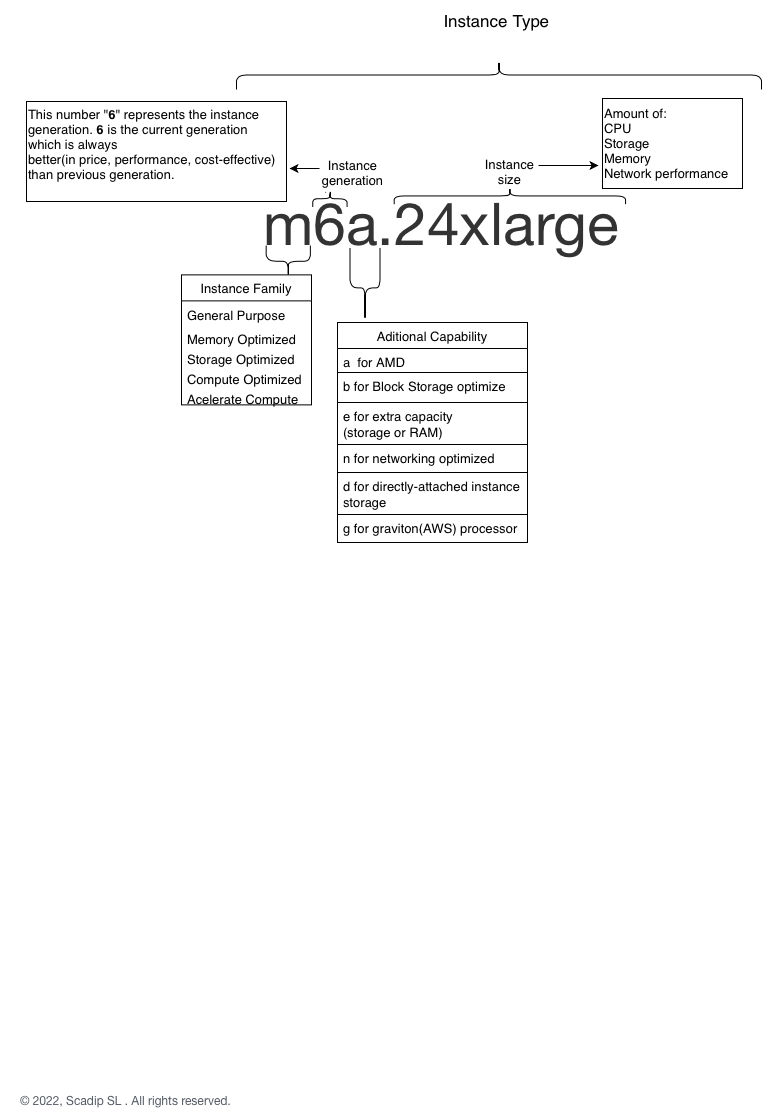

The diagram above was exported from draw.io. Its source (the exported page's mxGraphModel, read from the mxfile embedded in the PNG):
<mxGraphModel dx="1901" dy="1147" grid="1" gridSize="10" guides="1" tooltips="1" connect="1" arrows="1" fold="1" page="1" pageScale="1" pageWidth="827" pageHeight="1169" math="0" shadow="0">
  <root>
    <mxCell id="0" />
    <mxCell id="1" parent="0" />
    <mxCell id="2" parent="1" style="text;html=1;strokeColor=none;fillColor=none;align=center;verticalAlign=middle;whiteSpace=wrap;rounded=0;" value="&lt;span style=&quot;caret-color: rgb(51, 51, 51); color: rgb(51, 51, 51); font-family: AmazonEmber, &amp;quot;Helvetica Neue&amp;quot;, Helvetica, Arial, sans-serif; text-size-adjust: auto;&quot;&gt;&lt;font style=&quot;font-size: 59px;&quot;&gt;m6a.24xlarge&lt;/font&gt;&lt;/span&gt;" vertex="1">
      <mxGeometry height="70" width="260" x="310" y="238" as="geometry" />
    </mxCell>
    <mxCell id="3" parent="1" style="shape=curlyBracket;whiteSpace=wrap;html=1;rounded=1;fontSize=43;rotation=-90;size=0.5;" value="" vertex="1">
      <mxGeometry height="44.19" width="31.53" x="271.01" y="288.66999999999996" as="geometry" />
    </mxCell>
    <mxCell id="4" parent="1" style="shape=curlyBracket;whiteSpace=wrap;html=1;rounded=1;fontSize=43;rotation=-90;size=0.5;direction=west;" value="" vertex="1">
      <mxGeometry height="34.31" width="16.5" x="320.16999999999996" y="231.09" as="geometry" />
    </mxCell>
    <mxCell id="5" parent="1" style="text;html=1;align=center;verticalAlign=middle;resizable=0;points=[];autosize=1;strokeColor=none;fillColor=none;fontSize=13;" value="&lt;font style=&quot;font-size: 13px;&quot;&gt;Instance&lt;br&gt;generation&lt;br&gt;&lt;/font&gt;" vertex="1">
      <mxGeometry height="40" width="80" x="311" y="202" as="geometry" />
    </mxCell>
    <mxCell id="6" parent="1" style="shape=curlyBracket;whiteSpace=wrap;html=1;rounded=1;fontSize=43;rotation=-90;size=0.5;" value="" vertex="1">
      <mxGeometry height="30" width="79.75" x="323.63" y="322.38" as="geometry" />
    </mxCell>
    <mxCell id="7" parent="1" style="swimlane;fontStyle=0;childLayout=stackLayout;horizontal=1;startSize=26;fillColor=none;horizontalStack=0;resizeParent=1;resizeParentMax=0;resizeLast=0;collapsible=1;marginBottom=0;fontSize=13;" value="Aditional Capability" vertex="1">
      <mxGeometry height="220" width="190" x="336" y="372" as="geometry">
        <mxRectangle height="28" width="142" x="291" y="309" as="alternateBounds" />
      </mxGeometry>
    </mxCell>
    <mxCell id="8" parent="7" style="text;strokeColor=none;fillColor=none;align=left;verticalAlign=top;spacingLeft=4;spacingRight=4;overflow=hidden;rotatable=0;points=[[0,0.5],[1,0.5]];portConstraint=eastwest;fontSize=13;" value="a  for AMD" vertex="1">
      <mxGeometry height="24" width="190" y="26" as="geometry" />
    </mxCell>
    <mxCell id="9" parent="7" style="text;strokeColor=default;fillColor=none;align=left;verticalAlign=top;spacingLeft=4;spacingRight=4;overflow=hidden;rotatable=0;points=[[0,0.5],[1,0.5]];portConstraint=eastwest;fontSize=13;" value="b for Block Storage optimize" vertex="1">
      <mxGeometry height="30" width="190" y="50" as="geometry" />
    </mxCell>
    <mxCell id="10" parent="7" style="text;strokeColor=default;fillColor=none;align=left;verticalAlign=top;spacingLeft=4;spacingRight=4;overflow=hidden;rotatable=0;points=[[0,0.5],[1,0.5]];portConstraint=eastwest;fontSize=13;" value="e for extra capacity&#10;(storage or RAM)" vertex="1">
      <mxGeometry height="42" width="190" y="80" as="geometry" />
    </mxCell>
    <mxCell id="11" parent="7" style="text;strokeColor=none;fillColor=none;align=left;verticalAlign=top;spacingLeft=4;spacingRight=4;overflow=hidden;rotatable=0;points=[[0,0.5],[1,0.5]];portConstraint=eastwest;fontSize=13;" value="n for networking optimized" vertex="1">
      <mxGeometry height="28" width="190" y="122" as="geometry" />
    </mxCell>
    <mxCell id="12" parent="7" style="text;strokeColor=default;fillColor=none;align=left;verticalAlign=top;spacingLeft=4;spacingRight=4;overflow=hidden;rotatable=0;points=[[0,0.5],[1,0.5]];portConstraint=eastwest;fontSize=13;" value="d for directly-attached instance &#10;storage " vertex="1">
      <mxGeometry height="42" width="190" y="150" as="geometry" />
    </mxCell>
    <mxCell id="13" parent="7" style="text;strokeColor=none;fillColor=none;align=left;verticalAlign=top;spacingLeft=4;spacingRight=4;overflow=hidden;rotatable=0;points=[[0,0.5],[1,0.5]];portConstraint=eastwest;fontSize=13;" value="g for graviton(AWS) processor" vertex="1">
      <mxGeometry height="28" width="190" y="192" as="geometry" />
    </mxCell>
    <mxCell id="14" parent="1" style="shape=curlyBracket;whiteSpace=wrap;html=1;rounded=1;fontSize=43;rotation=-90;size=0.5;direction=west;" value="" vertex="1">
      <mxGeometry height="231.37" width="16.5" x="500.13" y="129.76" as="geometry" />
    </mxCell>
    <mxCell id="15" parent="1" style="text;html=1;align=center;verticalAlign=middle;resizable=0;points=[];autosize=1;strokeColor=none;fillColor=none;fontSize=13;" value="&lt;font style=&quot;font-size: 13px;&quot;&gt;Instance&lt;br&gt;size&lt;br&gt;&lt;/font&gt;" vertex="1">
      <mxGeometry height="40" width="60" x="477.63" y="201" as="geometry" />
    </mxCell>
    <mxCell id="16" parent="1" style="text;html=1;align=left;verticalAlign=middle;resizable=0;points=[];autosize=1;strokeColor=default;fillColor=none;fontSize=13;" value="&lt;font style=&quot;font-size: 13px;&quot;&gt;Amount of:&lt;br&gt;CPU&lt;br&gt;Storage&lt;br&gt;Memory&lt;br&gt;Network performance&lt;br&gt;&lt;/font&gt;" vertex="1">
      <mxGeometry height="90" width="140" x="601" y="148" as="geometry" />
    </mxCell>
    <mxCell id="17" edge="1" parent="1" style="endArrow=classic;html=1;rounded=0;fontSize=59;" value="">
      <mxGeometry height="50" relative="1" width="50" as="geometry">
        <mxPoint x="537" y="215" as="sourcePoint" />
        <mxPoint x="597" y="215" as="targetPoint" />
      </mxGeometry>
    </mxCell>
    <mxCell id="18" parent="1" style="swimlane;fontStyle=0;childLayout=stackLayout;horizontal=1;startSize=26;fillColor=none;horizontalStack=0;resizeParent=1;resizeParentMax=0;resizeLast=0;collapsible=1;marginBottom=0;fontSize=13;" value="Instance Family" vertex="1">
      <mxGeometry height="130" width="130" x="180" y="324.38" as="geometry">
        <mxRectangle height="28" width="142" x="180" y="324.38" as="alternateBounds" />
      </mxGeometry>
    </mxCell>
    <mxCell id="19" parent="18" style="text;strokeColor=none;fillColor=none;align=left;verticalAlign=top;spacingLeft=4;spacingRight=4;overflow=hidden;rotatable=0;points=[[0,0.5],[1,0.5]];portConstraint=eastwest;fontSize=13;" value="General Purpose" vertex="1">
      <mxGeometry height="24" width="130" y="26" as="geometry" />
    </mxCell>
    <mxCell id="20" parent="18" style="text;strokeColor=none;fillColor=none;align=left;verticalAlign=top;spacingLeft=4;spacingRight=4;overflow=hidden;rotatable=0;points=[[0,0.5],[1,0.5]];portConstraint=eastwest;fontSize=13;" value="Memory Optimized" vertex="1">
      <mxGeometry height="20" width="130" y="50" as="geometry" />
    </mxCell>
    <mxCell id="21" parent="18" style="text;strokeColor=none;fillColor=none;align=left;verticalAlign=top;spacingLeft=4;spacingRight=4;overflow=hidden;rotatable=0;points=[[0,0.5],[1,0.5]];portConstraint=eastwest;fontSize=13;" value="Storage Optimized&#10;" vertex="1">
      <mxGeometry height="20" width="130" y="70" as="geometry" />
    </mxCell>
    <mxCell id="22" parent="18" style="text;strokeColor=none;fillColor=none;align=left;verticalAlign=top;spacingLeft=4;spacingRight=4;overflow=hidden;rotatable=0;points=[[0,0.5],[1,0.5]];portConstraint=eastwest;fontSize=13;" value="Compute Optimized " vertex="1">
      <mxGeometry height="20" width="130" y="90" as="geometry" />
    </mxCell>
    <mxCell id="23" parent="18" style="text;strokeColor=none;fillColor=none;align=left;verticalAlign=top;spacingLeft=4;spacingRight=4;overflow=hidden;rotatable=0;points=[[0,0.5],[1,0.5]];portConstraint=eastwest;fontSize=13;" value="Acelerate Compute" vertex="1">
      <mxGeometry height="20" width="130" y="110" as="geometry" />
    </mxCell>
    <mxCell id="24" parent="1" style="shape=curlyBracket;whiteSpace=wrap;html=1;rounded=1;shadow=0;sketch=0;fontSize=59;strokeColor=default;fillColor=default;direction=south;" value="" vertex="1">
      <mxGeometry height="29" width="525" x="235" y="110" as="geometry" />
    </mxCell>
    <mxCell id="25" parent="1" style="text;html=1;align=center;verticalAlign=middle;resizable=0;points=[];autosize=1;strokeColor=none;fillColor=none;fontSize=13;" value="&lt;font style=&quot;font-size: 17px;&quot;&gt;Instance Type&lt;br&gt;&lt;/font&gt;" vertex="1">
      <mxGeometry height="20" width="120" x="435" y="60" as="geometry" />
    </mxCell>
    <mxCell id="26" parent="1" style="text;html=1;align=left;verticalAlign=middle;resizable=0;points=[];autosize=1;strokeColor=default;fillColor=none;fontSize=13;" value="&lt;font style=&quot;font-size: 13px;&quot;&gt;This number &quot;&lt;b&gt;6&lt;/b&gt;&quot; represents the instance &lt;br&gt;generation. &lt;b&gt;6&lt;/b&gt; is the current generation&amp;nbsp;&lt;br&gt;which is always &lt;br&gt;better(in price, performance, cost-effective) &lt;br&gt;than previous&amp;nbsp;generation.&amp;nbsp;&lt;br&gt;&lt;br&gt;&lt;/font&gt;" vertex="1">
      <mxGeometry height="100" width="260" x="25" y="151" as="geometry" />
    </mxCell>
    <mxCell id="27" edge="1" parent="1" style="endArrow=classic;html=1;rounded=0;fontSize=59;" value="">
      <mxGeometry height="50" relative="1" width="50" as="geometry">
        <mxPoint x="318" y="218" as="sourcePoint" />
        <mxPoint x="288" y="218" as="targetPoint" />
      </mxGeometry>
    </mxCell>
    <mxCell id="28" parent="1" style="text;html=1;align=center;verticalAlign=middle;resizable=0;points=[];autosize=1;strokeColor=none;fillColor=none;fontSize=12;" value="&lt;span style=&quot;color: rgb(84, 91, 100); font-family: &amp;quot;Amazon Ember&amp;quot;, &amp;quot;Helvetica Neue&amp;quot;, Roboto, Arial, sans-serif; text-align: start; background-color: rgb(255, 255, 255);&quot;&gt;© 2022, Scadip SL&amp;nbsp;&lt;/span&gt;&lt;span style=&quot;color: rgb(84, 91, 100); font-family: &amp;quot;Amazon Ember&amp;quot;, &amp;quot;Helvetica Neue&amp;quot;, Roboto, Arial, sans-serif; text-align: start; background-color: rgb(255, 255, 255);&quot;&gt;. All rights reserved.&lt;/span&gt;" vertex="1">
      <mxGeometry height="20" width="230" x="9" y="1140" as="geometry" />
    </mxCell>
  </root>
</mxGraphModel>